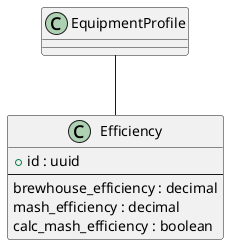

The diagram above was rendered by PlantUML. Its source (embedded in the PNG):
@startuml
class "Efficiency" as Efficiency {
    + id : uuid
    --
    brewhouse_efficiency : decimal
    mash_efficiency : decimal
    calc_mash_efficiency : boolean
}

EquipmentProfile -- Efficiency
@enduml